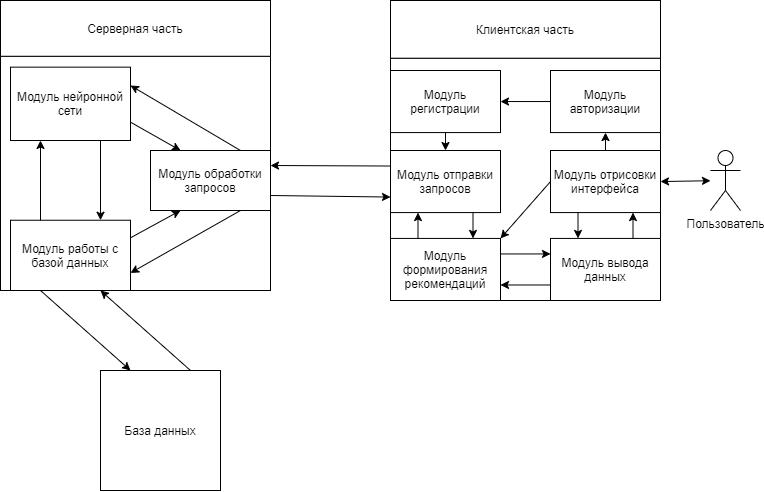

The diagram above was exported from draw.io. Its source (the exported page's mxGraphModel, read from the mxfile embedded in the PNG):
<mxGraphModel dx="1160" dy="911" grid="1" gridSize="10" guides="1" tooltips="1" connect="1" arrows="1" fold="1" page="1" pageScale="1" pageWidth="827" pageHeight="1169" math="0" shadow="0">
  <root>
    <mxCell id="0" />
    <mxCell id="1" parent="0" />
    <mxCell id="U-NaTjjt9iXgpwdmYIxd-7" value="" style="group" vertex="1" connectable="0" parent="1">
      <mxGeometry x="50" y="110" width="660" height="300" as="geometry" />
    </mxCell>
    <mxCell id="U-NaTjjt9iXgpwdmYIxd-1" value="" style="rounded=0;whiteSpace=wrap;html=1;" vertex="1" parent="U-NaTjjt9iXgpwdmYIxd-7">
      <mxGeometry y="55.769230769230774" width="270.00000000000006" height="234.23076923076925" as="geometry" />
    </mxCell>
    <mxCell id="U-NaTjjt9iXgpwdmYIxd-2" value="Серверная часть" style="rounded=0;whiteSpace=wrap;html=1;" vertex="1" parent="U-NaTjjt9iXgpwdmYIxd-7">
      <mxGeometry width="270" height="55.769230769230774" as="geometry" />
    </mxCell>
    <mxCell id="U-NaTjjt9iXgpwdmYIxd-15" value="Модуль нейронной сети" style="rounded=0;whiteSpace=wrap;html=1;" vertex="1" parent="U-NaTjjt9iXgpwdmYIxd-7">
      <mxGeometry x="10" y="66.65" width="120" height="73.35" as="geometry" />
    </mxCell>
    <mxCell id="U-NaTjjt9iXgpwdmYIxd-14" value="Модуль обработки запросов" style="rounded=0;whiteSpace=wrap;html=1;" vertex="1" parent="U-NaTjjt9iXgpwdmYIxd-7">
      <mxGeometry x="150" y="150" width="120" height="60" as="geometry" />
    </mxCell>
    <mxCell id="U-NaTjjt9iXgpwdmYIxd-9" value="Модуль работы с базой данных" style="rounded=0;whiteSpace=wrap;html=1;" vertex="1" parent="U-NaTjjt9iXgpwdmYIxd-7">
      <mxGeometry x="10" y="219.74" width="120" height="70.26" as="geometry" />
    </mxCell>
    <mxCell id="U-NaTjjt9iXgpwdmYIxd-8" value="" style="group" vertex="1" connectable="0" parent="U-NaTjjt9iXgpwdmYIxd-7">
      <mxGeometry x="390" width="270" height="300" as="geometry" />
    </mxCell>
    <mxCell id="U-NaTjjt9iXgpwdmYIxd-5" value="" style="rounded=0;whiteSpace=wrap;html=1;" vertex="1" parent="U-NaTjjt9iXgpwdmYIxd-8">
      <mxGeometry y="57.69230769230767" width="270.00000000000006" height="242.30769230769226" as="geometry" />
    </mxCell>
    <mxCell id="U-NaTjjt9iXgpwdmYIxd-6" value="Клиентская часть" style="rounded=0;whiteSpace=wrap;html=1;" vertex="1" parent="U-NaTjjt9iXgpwdmYIxd-8">
      <mxGeometry width="270" height="57.69230769230767" as="geometry" />
    </mxCell>
    <mxCell id="U-NaTjjt9iXgpwdmYIxd-37" value="Модуль отправки запросов" style="rounded=0;whiteSpace=wrap;html=1;" vertex="1" parent="U-NaTjjt9iXgpwdmYIxd-8">
      <mxGeometry y="150.00241379310341" width="110" height="62.06896551724137" as="geometry" />
    </mxCell>
    <mxCell id="U-NaTjjt9iXgpwdmYIxd-36" value="Модуль отрисовки интерфейса" style="rounded=0;whiteSpace=wrap;html=1;" vertex="1" parent="U-NaTjjt9iXgpwdmYIxd-8">
      <mxGeometry x="160" y="150.00241379310344" width="110" height="62.06896551724137" as="geometry" />
    </mxCell>
    <mxCell id="U-NaTjjt9iXgpwdmYIxd-38" value="Модуль регистрации" style="rounded=0;whiteSpace=wrap;html=1;" vertex="1" parent="U-NaTjjt9iXgpwdmYIxd-8">
      <mxGeometry y="70.00379310344827" width="110" height="62.06896551724137" as="geometry" />
    </mxCell>
    <mxCell id="U-NaTjjt9iXgpwdmYIxd-39" value="Модуль авторизации" style="rounded=0;whiteSpace=wrap;html=1;" vertex="1" parent="U-NaTjjt9iXgpwdmYIxd-8">
      <mxGeometry x="160" y="70.00103448275857" width="110" height="62.06896551724137" as="geometry" />
    </mxCell>
    <mxCell id="U-NaTjjt9iXgpwdmYIxd-48" value="" style="endArrow=classic;html=1;rounded=0;exitX=0.5;exitY=0;exitDx=0;exitDy=0;entryX=0.5;entryY=1;entryDx=0;entryDy=0;" edge="1" parent="U-NaTjjt9iXgpwdmYIxd-8" source="U-NaTjjt9iXgpwdmYIxd-36" target="U-NaTjjt9iXgpwdmYIxd-39">
      <mxGeometry width="50" height="50" relative="1" as="geometry">
        <mxPoint x="300" y="362.06896551724134" as="sourcePoint" />
        <mxPoint x="350" y="310.34482758620686" as="targetPoint" />
      </mxGeometry>
    </mxCell>
    <mxCell id="U-NaTjjt9iXgpwdmYIxd-49" value="" style="endArrow=classic;html=1;rounded=0;entryX=1;entryY=0.5;entryDx=0;entryDy=0;exitX=0;exitY=0.5;exitDx=0;exitDy=0;" edge="1" parent="U-NaTjjt9iXgpwdmYIxd-8" source="U-NaTjjt9iXgpwdmYIxd-39" target="U-NaTjjt9iXgpwdmYIxd-38">
      <mxGeometry width="50" height="50" relative="1" as="geometry">
        <mxPoint x="250" y="434.4827586206896" as="sourcePoint" />
        <mxPoint x="300" y="382.7586206896551" as="targetPoint" />
      </mxGeometry>
    </mxCell>
    <mxCell id="U-NaTjjt9iXgpwdmYIxd-40" value="Модуль формирования рекомендаций" style="rounded=0;whiteSpace=wrap;html=1;" vertex="1" parent="U-NaTjjt9iXgpwdmYIxd-8">
      <mxGeometry y="237.93" width="110" height="62.07" as="geometry" />
    </mxCell>
    <mxCell id="U-NaTjjt9iXgpwdmYIxd-52" value="" style="endArrow=classic;html=1;rounded=0;exitX=0.5;exitY=1;exitDx=0;exitDy=0;entryX=0.5;entryY=0;entryDx=0;entryDy=0;" edge="1" parent="U-NaTjjt9iXgpwdmYIxd-8" source="U-NaTjjt9iXgpwdmYIxd-38" target="U-NaTjjt9iXgpwdmYIxd-37">
      <mxGeometry width="50" height="50" relative="1" as="geometry">
        <mxPoint x="-50" y="150" as="sourcePoint" />
        <mxPoint y="100" as="targetPoint" />
      </mxGeometry>
    </mxCell>
    <mxCell id="U-NaTjjt9iXgpwdmYIxd-53" value="Модуль вывода данных" style="rounded=0;whiteSpace=wrap;html=1;" vertex="1" parent="U-NaTjjt9iXgpwdmYIxd-8">
      <mxGeometry x="160" y="237.93" width="110" height="62.07" as="geometry" />
    </mxCell>
    <mxCell id="U-NaTjjt9iXgpwdmYIxd-55" value="" style="endArrow=classic;html=1;rounded=0;entryX=0.75;entryY=1;entryDx=0;entryDy=0;exitX=0.75;exitY=0;exitDx=0;exitDy=0;" edge="1" parent="U-NaTjjt9iXgpwdmYIxd-8" source="U-NaTjjt9iXgpwdmYIxd-53" target="U-NaTjjt9iXgpwdmYIxd-36">
      <mxGeometry width="50" height="50" relative="1" as="geometry">
        <mxPoint x="210" y="390" as="sourcePoint" />
        <mxPoint x="260" y="340" as="targetPoint" />
      </mxGeometry>
    </mxCell>
    <mxCell id="U-NaTjjt9iXgpwdmYIxd-56" value="" style="endArrow=classic;html=1;rounded=0;entryX=0.25;entryY=1;entryDx=0;entryDy=0;exitX=0.25;exitY=0;exitDx=0;exitDy=0;" edge="1" parent="U-NaTjjt9iXgpwdmYIxd-8" source="U-NaTjjt9iXgpwdmYIxd-40" target="U-NaTjjt9iXgpwdmYIxd-37">
      <mxGeometry width="50" height="50" relative="1" as="geometry">
        <mxPoint x="30" y="380" as="sourcePoint" />
        <mxPoint x="80" y="330" as="targetPoint" />
      </mxGeometry>
    </mxCell>
    <mxCell id="U-NaTjjt9iXgpwdmYIxd-57" value="" style="endArrow=classic;html=1;rounded=0;exitX=0.75;exitY=1;exitDx=0;exitDy=0;entryX=0.75;entryY=0;entryDx=0;entryDy=0;" edge="1" parent="U-NaTjjt9iXgpwdmYIxd-8" source="U-NaTjjt9iXgpwdmYIxd-37" target="U-NaTjjt9iXgpwdmYIxd-40">
      <mxGeometry width="50" height="50" relative="1" as="geometry">
        <mxPoint x="60" y="370" as="sourcePoint" />
        <mxPoint x="110" y="320" as="targetPoint" />
      </mxGeometry>
    </mxCell>
    <mxCell id="U-NaTjjt9iXgpwdmYIxd-58" value="" style="endArrow=classic;html=1;rounded=0;exitX=0.25;exitY=1;exitDx=0;exitDy=0;entryX=0.25;entryY=0;entryDx=0;entryDy=0;" edge="1" parent="U-NaTjjt9iXgpwdmYIxd-8" source="U-NaTjjt9iXgpwdmYIxd-36" target="U-NaTjjt9iXgpwdmYIxd-53">
      <mxGeometry width="50" height="50" relative="1" as="geometry">
        <mxPoint x="200" y="370" as="sourcePoint" />
        <mxPoint x="250" y="320" as="targetPoint" />
      </mxGeometry>
    </mxCell>
    <mxCell id="U-NaTjjt9iXgpwdmYIxd-60" value="" style="endArrow=classic;html=1;rounded=0;entryX=1;entryY=0.75;entryDx=0;entryDy=0;exitX=0;exitY=0.75;exitDx=0;exitDy=0;" edge="1" parent="U-NaTjjt9iXgpwdmYIxd-8" source="U-NaTjjt9iXgpwdmYIxd-53" target="U-NaTjjt9iXgpwdmYIxd-40">
      <mxGeometry width="50" height="50" relative="1" as="geometry">
        <mxPoint x="90" y="360" as="sourcePoint" />
        <mxPoint x="140" y="310" as="targetPoint" />
      </mxGeometry>
    </mxCell>
    <mxCell id="U-NaTjjt9iXgpwdmYIxd-62" value="" style="endArrow=classic;html=1;rounded=0;entryX=0;entryY=0.25;entryDx=0;entryDy=0;exitX=1;exitY=0.25;exitDx=0;exitDy=0;" edge="1" parent="U-NaTjjt9iXgpwdmYIxd-8" source="U-NaTjjt9iXgpwdmYIxd-40" target="U-NaTjjt9iXgpwdmYIxd-53">
      <mxGeometry width="50" height="50" relative="1" as="geometry">
        <mxPoint x="10" y="410" as="sourcePoint" />
        <mxPoint x="60" y="360" as="targetPoint" />
      </mxGeometry>
    </mxCell>
    <mxCell id="U-NaTjjt9iXgpwdmYIxd-63" value="" style="endArrow=classic;html=1;rounded=0;entryX=1;entryY=0;entryDx=0;entryDy=0;exitX=0;exitY=0.5;exitDx=0;exitDy=0;" edge="1" parent="U-NaTjjt9iXgpwdmYIxd-8" source="U-NaTjjt9iXgpwdmYIxd-36" target="U-NaTjjt9iXgpwdmYIxd-40">
      <mxGeometry width="50" height="50" relative="1" as="geometry">
        <mxPoint x="110" y="350" as="sourcePoint" />
        <mxPoint x="130" y="330" as="targetPoint" />
      </mxGeometry>
    </mxCell>
    <mxCell id="U-NaTjjt9iXgpwdmYIxd-30" value="" style="endArrow=classic;html=1;rounded=0;entryX=0.25;entryY=1;entryDx=0;entryDy=0;exitX=1;exitY=0.25;exitDx=0;exitDy=0;" edge="1" parent="U-NaTjjt9iXgpwdmYIxd-7" source="U-NaTjjt9iXgpwdmYIxd-9" target="U-NaTjjt9iXgpwdmYIxd-14">
      <mxGeometry width="50" height="50" relative="1" as="geometry">
        <mxPoint x="230" y="350" as="sourcePoint" />
        <mxPoint x="280" y="300" as="targetPoint" />
      </mxGeometry>
    </mxCell>
    <mxCell id="U-NaTjjt9iXgpwdmYIxd-31" value="" style="endArrow=classic;html=1;rounded=0;exitX=0.75;exitY=1;exitDx=0;exitDy=0;entryX=1;entryY=0.75;entryDx=0;entryDy=0;" edge="1" parent="U-NaTjjt9iXgpwdmYIxd-7" source="U-NaTjjt9iXgpwdmYIxd-14" target="U-NaTjjt9iXgpwdmYIxd-9">
      <mxGeometry width="50" height="50" relative="1" as="geometry">
        <mxPoint x="320" y="350" as="sourcePoint" />
        <mxPoint x="370" y="300" as="targetPoint" />
      </mxGeometry>
    </mxCell>
    <mxCell id="U-NaTjjt9iXgpwdmYIxd-32" value="" style="endArrow=classic;html=1;rounded=0;exitX=1;exitY=0.75;exitDx=0;exitDy=0;entryX=0.25;entryY=0;entryDx=0;entryDy=0;" edge="1" parent="U-NaTjjt9iXgpwdmYIxd-7" source="U-NaTjjt9iXgpwdmYIxd-15" target="U-NaTjjt9iXgpwdmYIxd-14">
      <mxGeometry width="50" height="50" relative="1" as="geometry">
        <mxPoint x="300" y="360" as="sourcePoint" />
        <mxPoint x="350" y="310" as="targetPoint" />
      </mxGeometry>
    </mxCell>
    <mxCell id="U-NaTjjt9iXgpwdmYIxd-33" value="" style="endArrow=classic;html=1;rounded=0;entryX=1;entryY=0.25;entryDx=0;entryDy=0;exitX=0.75;exitY=0;exitDx=0;exitDy=0;" edge="1" parent="U-NaTjjt9iXgpwdmYIxd-7" source="U-NaTjjt9iXgpwdmYIxd-14" target="U-NaTjjt9iXgpwdmYIxd-15">
      <mxGeometry width="50" height="50" relative="1" as="geometry">
        <mxPoint x="320" y="370" as="sourcePoint" />
        <mxPoint x="370" y="320" as="targetPoint" />
      </mxGeometry>
    </mxCell>
    <mxCell id="U-NaTjjt9iXgpwdmYIxd-34" value="" style="endArrow=classic;html=1;rounded=0;exitX=0.25;exitY=0;exitDx=0;exitDy=0;entryX=0.25;entryY=1;entryDx=0;entryDy=0;" edge="1" parent="U-NaTjjt9iXgpwdmYIxd-7" source="U-NaTjjt9iXgpwdmYIxd-9" target="U-NaTjjt9iXgpwdmYIxd-15">
      <mxGeometry width="50" height="50" relative="1" as="geometry">
        <mxPoint x="310" y="340" as="sourcePoint" />
        <mxPoint x="360" y="290" as="targetPoint" />
      </mxGeometry>
    </mxCell>
    <mxCell id="U-NaTjjt9iXgpwdmYIxd-35" value="" style="endArrow=classic;html=1;rounded=0;exitX=0.75;exitY=1;exitDx=0;exitDy=0;entryX=0.75;entryY=0;entryDx=0;entryDy=0;" edge="1" parent="U-NaTjjt9iXgpwdmYIxd-7" source="U-NaTjjt9iXgpwdmYIxd-15" target="U-NaTjjt9iXgpwdmYIxd-9">
      <mxGeometry width="50" height="50" relative="1" as="geometry">
        <mxPoint x="250" y="340" as="sourcePoint" />
        <mxPoint x="300" y="290" as="targetPoint" />
      </mxGeometry>
    </mxCell>
    <mxCell id="U-NaTjjt9iXgpwdmYIxd-42" value="" style="endArrow=classic;html=1;rounded=0;exitX=0;exitY=0.25;exitDx=0;exitDy=0;entryX=1;entryY=0.25;entryDx=0;entryDy=0;" edge="1" parent="U-NaTjjt9iXgpwdmYIxd-7" source="U-NaTjjt9iXgpwdmYIxd-37" target="U-NaTjjt9iXgpwdmYIxd-14">
      <mxGeometry width="50" height="50" relative="1" as="geometry">
        <mxPoint x="280" y="170" as="sourcePoint" />
        <mxPoint x="330" y="120" as="targetPoint" />
      </mxGeometry>
    </mxCell>
    <mxCell id="U-NaTjjt9iXgpwdmYIxd-43" value="" style="endArrow=classic;html=1;rounded=0;entryX=0;entryY=0.75;entryDx=0;entryDy=0;exitX=1;exitY=0.75;exitDx=0;exitDy=0;" edge="1" parent="U-NaTjjt9iXgpwdmYIxd-7" source="U-NaTjjt9iXgpwdmYIxd-14" target="U-NaTjjt9iXgpwdmYIxd-37">
      <mxGeometry width="50" height="50" relative="1" as="geometry">
        <mxPoint x="290" y="280" as="sourcePoint" />
        <mxPoint x="340" y="230" as="targetPoint" />
      </mxGeometry>
    </mxCell>
    <mxCell id="U-NaTjjt9iXgpwdmYIxd-19" value="База данных" style="rounded=0;whiteSpace=wrap;html=1;" vertex="1" parent="1">
      <mxGeometry x="150" y="480" width="120" height="120" as="geometry" />
    </mxCell>
    <mxCell id="U-NaTjjt9iXgpwdmYIxd-20" value="" style="endArrow=classic;html=1;rounded=0;exitX=0.25;exitY=1;exitDx=0;exitDy=0;entryX=0.25;entryY=0;entryDx=0;entryDy=0;" edge="1" parent="1" source="U-NaTjjt9iXgpwdmYIxd-9" target="U-NaTjjt9iXgpwdmYIxd-19">
      <mxGeometry width="50" height="50" relative="1" as="geometry">
        <mxPoint x="290" y="380" as="sourcePoint" />
        <mxPoint x="340" y="330" as="targetPoint" />
      </mxGeometry>
    </mxCell>
    <mxCell id="U-NaTjjt9iXgpwdmYIxd-21" value="" style="endArrow=classic;html=1;rounded=0;entryX=0.75;entryY=1;entryDx=0;entryDy=0;exitX=0.75;exitY=0;exitDx=0;exitDy=0;" edge="1" parent="1" source="U-NaTjjt9iXgpwdmYIxd-19" target="U-NaTjjt9iXgpwdmYIxd-9">
      <mxGeometry width="50" height="50" relative="1" as="geometry">
        <mxPoint x="240" y="370" as="sourcePoint" />
        <mxPoint x="290" y="320" as="targetPoint" />
      </mxGeometry>
    </mxCell>
    <mxCell id="U-NaTjjt9iXgpwdmYIxd-41" value="Пользователь" style="shape=umlActor;verticalLabelPosition=bottom;verticalAlign=top;html=1;outlineConnect=0;" vertex="1" parent="1">
      <mxGeometry x="760" y="260" width="30" height="60" as="geometry" />
    </mxCell>
    <mxCell id="U-NaTjjt9iXgpwdmYIxd-47" value="" style="endArrow=classic;startArrow=classic;html=1;rounded=0;exitX=1;exitY=0.5;exitDx=0;exitDy=0;" edge="1" parent="1" source="U-NaTjjt9iXgpwdmYIxd-36" target="U-NaTjjt9iXgpwdmYIxd-41">
      <mxGeometry width="50" height="50" relative="1" as="geometry">
        <mxPoint x="540" y="460" as="sourcePoint" />
        <mxPoint x="590" y="410" as="targetPoint" />
      </mxGeometry>
    </mxCell>
  </root>
</mxGraphModel>